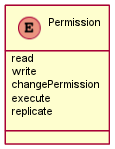

The diagram above was rendered by PlantUML. Its source (embedded in the PNG):
@startuml images/class_permission.png
skinparam activityFontColor black
skinparam activityFontSize 10
skinparam activityFontName arial
skinparam activityArrowFontColor black
skinparam activityArrowFontSize 10
skinparam activityArrowFontName arial
skinparam classArrowFontColor black
skinparam classArrowFontSize 10
skinparam classArrowFontName arial
skinparam classAttributeFontColor black
skinparam classAttributeFontSize 10
skinparam classAttributeFontName arial
skinparam classFontColor black
skinparam classFontSize 10
skinparam classFontName arial
skinparam componentFontColor black
skinparam componentFontSize 10
skinparam componentFontName arial
skinparam componentArrowFontColor black
skinparam componentArrowFontSize 10
skinparam componentArrowFontName arial
skinparam noteFontColor black
skinparam noteFontSize 10
skinparam noteFontName arial
skinparam packageFontColor black
skinparam packageFontSize 10
skinparam packageFontName arial
skinparam sequenceActorFontColor black
skinparam sequenceActorFontSize 10
skinparam sequenceActorFontName arial
skinparam sequenceArrowFontColor black
skinparam sequenceArrowFontSize 10
skinparam sequenceArrowFontName arial
skinparam sequenceGroupingFontColor black
skinparam sequenceGroupingFontSize 10
skinparam sequenceGroupingFontName arial
skinparam sequenceGroupingHeaderFontColor black
skinparam sequenceGroupingHeaderFontSize 10
skinparam sequenceGroupingHeaderFontName arial
skinparam sequenceParticipantFontColor black
skinparam sequenceParticipantFontSize 10
skinparam sequenceParticipantFontName arial
skinparam sequenceTitleFontColor black
skinparam sequenceTitleFontSize 10
skinparam sequenceTitleFontName arial
skinparam titleFontColor black
skinparam titleFontSize 10
skinparam titleFontName arial
skinparam usecaseFontColor black
skinparam usecaseFontSize 7
skinparam usecaseFontName arial
skinparam usecaseActorFontColor black
skinparam usecaseActorFontSize 7
skinparam usecaseActorFontName arial
skinparam usecaseArrowFontColor black
skinparam usecaseArrowFontSize 7
skinparam usecaseArrowFontName arial
enum Permission
Permission : read
Permission : write
Permission : changePermission
Permission : execute
Permission : replicate
@enduml